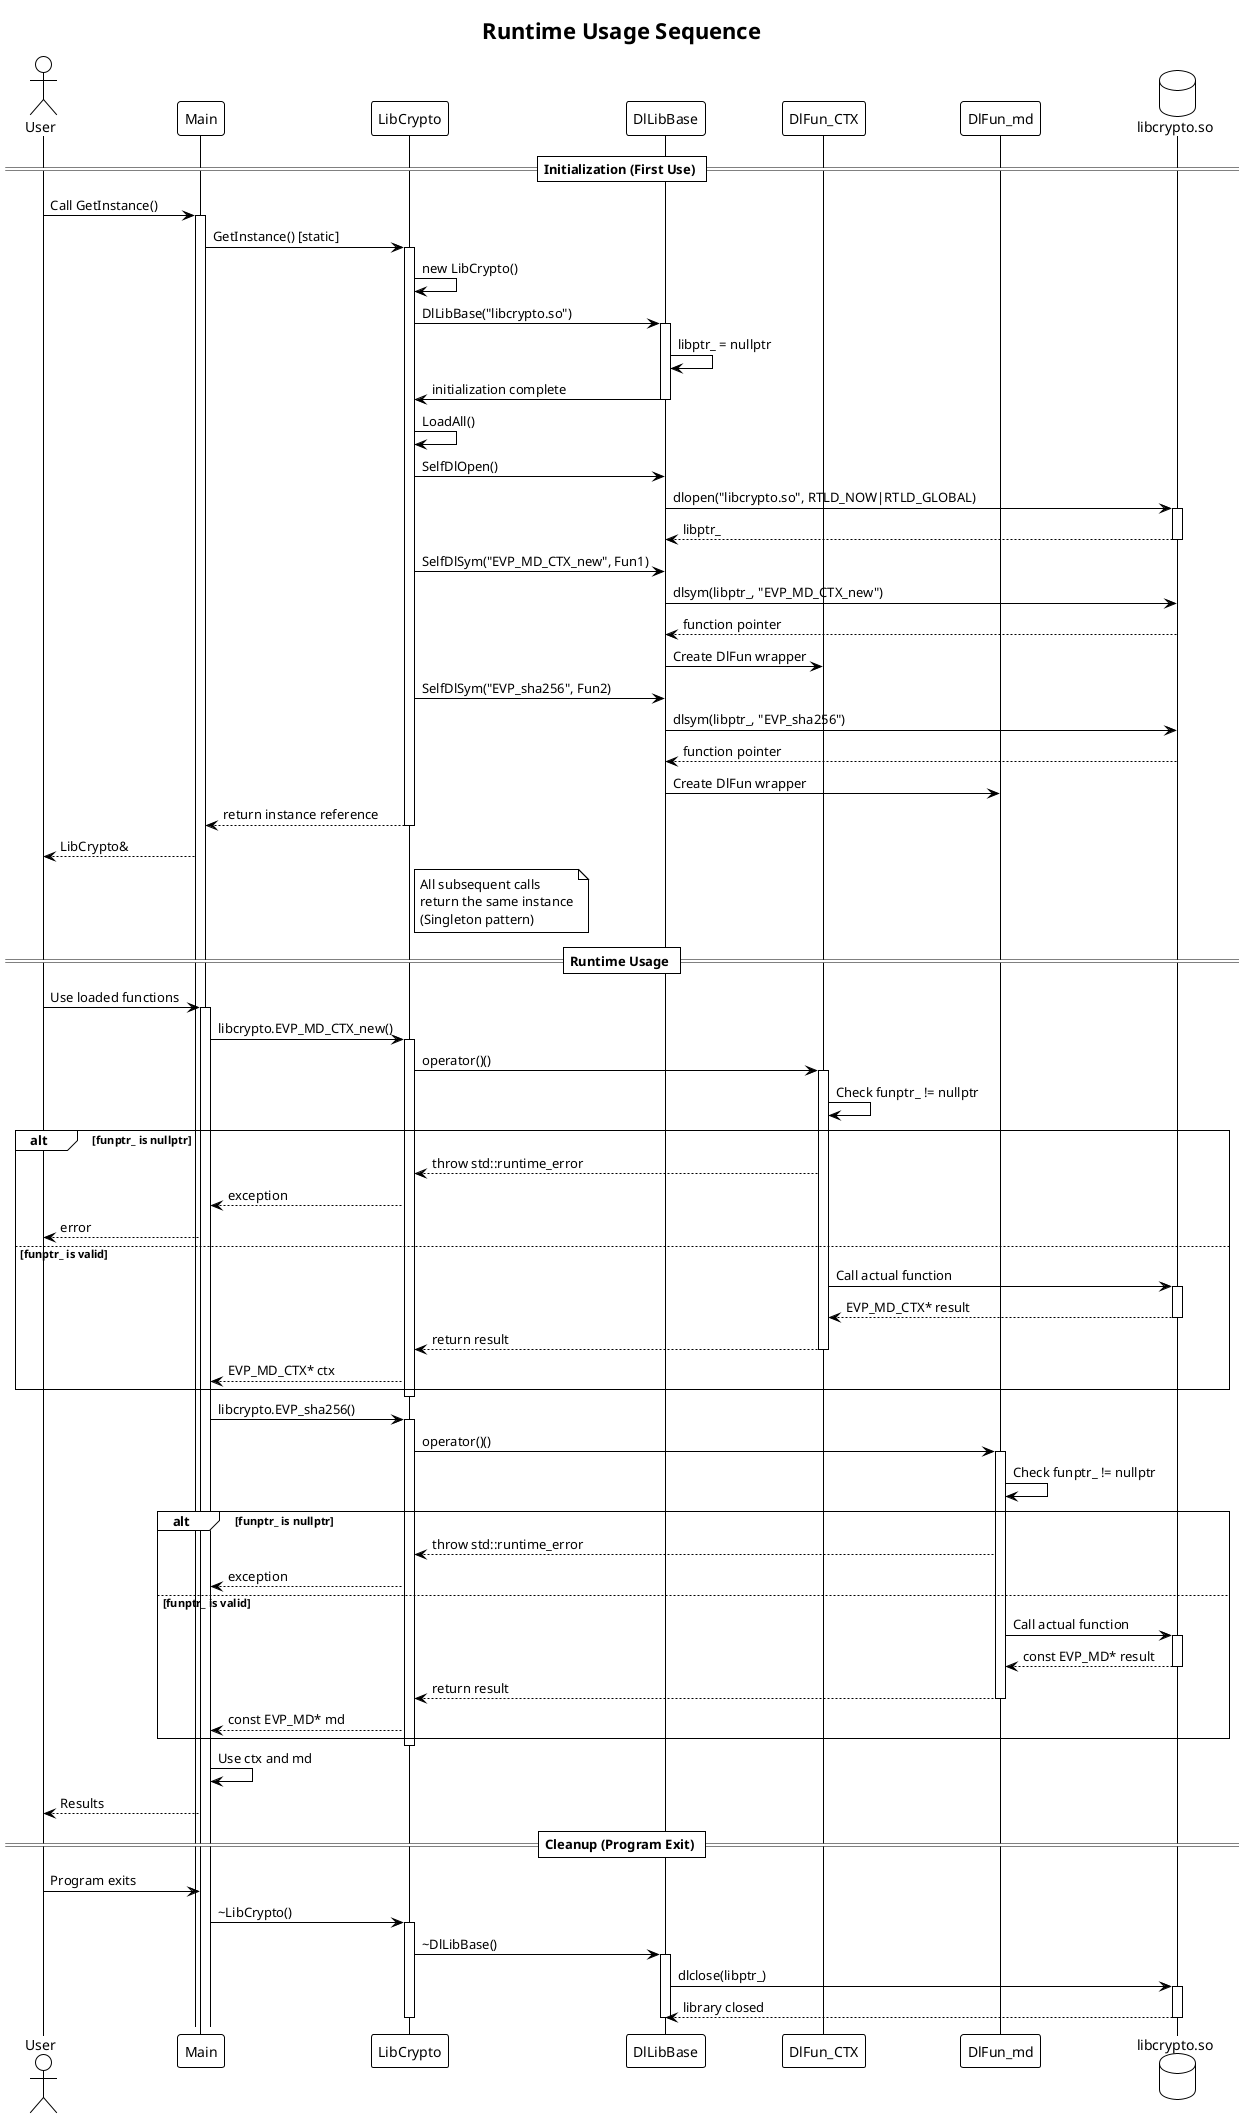

The diagram above was rendered by PlantUML. Its source (embedded in the PNG):
@startuml dlutils-usage-sequence
!theme plain
title Runtime Usage Sequence

actor User
participant "Main" as App
participant "LibCrypto" as Lib
participant "DlLibBase" as Base
participant "DlFun_CTX" as Fun1
participant "DlFun_md" as Fun2
database "libcrypto.so" as LibSo

== Initialization (First Use) ==

User -> App: Call GetInstance()
activate App

App -> Lib: GetInstance() [static]
activate Lib

Lib -> Lib: new LibCrypto()
Lib -> Base: DlLibBase("libcrypto.so")
activate Base
Base -> Base: libptr_ = nullptr
Base -> Lib: initialization complete
deactivate Base

Lib -> Lib: LoadAll()
Lib -> Base: SelfDlOpen()
Base -> LibSo: dlopen("libcrypto.so", RTLD_NOW|RTLD_GLOBAL)
activate LibSo
LibSo --> Base: libptr_
deactivate LibSo

Lib -> Base: SelfDlSym("EVP_MD_CTX_new", Fun1)
Base -> LibSo: dlsym(libptr_, "EVP_MD_CTX_new")
LibSo --> Base: function pointer
Base -> Fun1: Create DlFun wrapper

Lib -> Base: SelfDlSym("EVP_sha256", Fun2)
Base -> LibSo: dlsym(libptr_, "EVP_sha256")
LibSo --> Base: function pointer
Base -> Fun2: Create DlFun wrapper

Lib --> App: return instance reference
deactivate Lib
App --> User: LibCrypto&

note right of Lib
  All subsequent calls
  return the same instance
  (Singleton pattern)
end note

== Runtime Usage ==

User -> App: Use loaded functions
activate App

App -> Lib: libcrypto.EVP_MD_CTX_new()
activate Lib

Lib -> Fun1: operator()()
activate Fun1

Fun1 -> Fun1: Check funptr_ != nullptr

alt funptr_ is nullptr
    Fun1 --> Lib: throw std::runtime_error
    Lib --> App: exception
    App --> User: error
else funptr_ is valid
    Fun1 -> LibSo: Call actual function
    activate LibSo
    LibSo --> Fun1: EVP_MD_CTX* result
    deactivate LibSo
    Fun1 --> Lib: return result
    deactivate Fun1
    Lib --> App: EVP_MD_CTX* ctx
end alt

deactivate Lib

App -> Lib: libcrypto.EVP_sha256()
activate Lib

Lib -> Fun2: operator()()
activate Fun2

Fun2 -> Fun2: Check funptr_ != nullptr

alt funptr_ is nullptr
    Fun2 --> Lib: throw std::runtime_error
    Lib --> App: exception
else funptr_ is valid
    Fun2 -> LibSo: Call actual function
    activate LibSo
    LibSo --> Fun2: const EVP_MD* result
    deactivate LibSo
    Fun2 --> Lib: return result
    deactivate Fun2
    Lib --> App: const EVP_MD* md
end alt

deactivate Lib

App -> App: Use ctx and md
App --> User: Results

== Cleanup (Program Exit) ==

User -> App: Program exits
App -> Lib: ~LibCrypto()
activate Lib
Lib -> Base: ~DlLibBase()
activate Base
Base -> LibSo: dlclose(libptr_)
activate LibSo
LibSo --> Base: library closed
deactivate LibSo
deactivate Base
deactivate Lib

@enduml